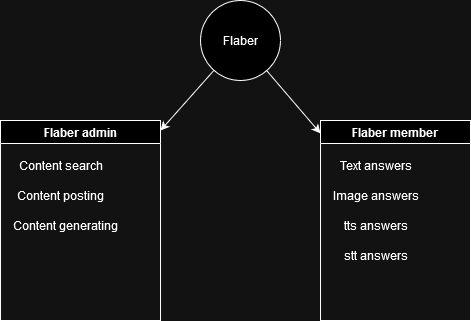

The diagram above was exported from draw.io. Its source (the exported page's mxGraphModel, read from the mxfile embedded in the PNG):
<mxGraphModel dx="1050" dy="558" grid="1" gridSize="10" guides="1" tooltips="1" connect="1" arrows="1" fold="1" page="1" pageScale="1" pageWidth="827" pageHeight="1169" math="0" shadow="0">
  <root>
    <mxCell id="0" />
    <mxCell id="1" parent="0" />
    <mxCell id="nftqvOAK8WW3iENx4ne5-3" value="Flaber admin" style="swimlane;whiteSpace=wrap;html=1;" parent="1" vertex="1">
      <mxGeometry x="170" y="270" width="160" height="200" as="geometry" />
    </mxCell>
    <mxCell id="nftqvOAK8WW3iENx4ne5-6" value="Content search" style="text;html=1;align=center;verticalAlign=middle;resizable=0;points=[];autosize=1;strokeColor=none;fillColor=none;" parent="nftqvOAK8WW3iENx4ne5-3" vertex="1">
      <mxGeometry x="10" y="30" width="100" height="30" as="geometry" />
    </mxCell>
    <mxCell id="nftqvOAK8WW3iENx4ne5-7" value="Content posting" style="text;html=1;align=center;verticalAlign=middle;resizable=0;points=[];autosize=1;strokeColor=none;fillColor=none;" parent="nftqvOAK8WW3iENx4ne5-3" vertex="1">
      <mxGeometry x="5" y="60" width="110" height="30" as="geometry" />
    </mxCell>
    <mxCell id="nftqvOAK8WW3iENx4ne5-12" value="Content generating" style="text;html=1;align=center;verticalAlign=middle;resizable=0;points=[];autosize=1;strokeColor=none;fillColor=none;" parent="nftqvOAK8WW3iENx4ne5-3" vertex="1">
      <mxGeometry x="5" y="90" width="120" height="30" as="geometry" />
    </mxCell>
    <mxCell id="nftqvOAK8WW3iENx4ne5-4" value="Flaber member" style="swimlane;whiteSpace=wrap;html=1;" parent="1" vertex="1">
      <mxGeometry x="490" y="270" width="150" height="200" as="geometry" />
    </mxCell>
    <mxCell id="nftqvOAK8WW3iENx4ne5-8" value="Text answers" style="text;html=1;align=center;verticalAlign=middle;resizable=0;points=[];autosize=1;strokeColor=none;fillColor=none;" parent="nftqvOAK8WW3iENx4ne5-4" vertex="1">
      <mxGeometry x="10" y="30" width="90" height="30" as="geometry" />
    </mxCell>
    <mxCell id="nftqvOAK8WW3iENx4ne5-9" value="Image answers" style="text;html=1;align=center;verticalAlign=middle;resizable=0;points=[];autosize=1;strokeColor=none;fillColor=none;" parent="nftqvOAK8WW3iENx4ne5-4" vertex="1">
      <mxGeometry x="5" y="60" width="100" height="30" as="geometry" />
    </mxCell>
    <mxCell id="nftqvOAK8WW3iENx4ne5-10" value="&lt;div&gt;tts answers&lt;/div&gt;" style="text;html=1;align=center;verticalAlign=middle;resizable=0;points=[];autosize=1;strokeColor=none;fillColor=none;" parent="nftqvOAK8WW3iENx4ne5-4" vertex="1">
      <mxGeometry x="15" y="90" width="80" height="30" as="geometry" />
    </mxCell>
    <mxCell id="nftqvOAK8WW3iENx4ne5-11" value="&lt;div&gt;stt answers&lt;/div&gt;" style="text;html=1;align=center;verticalAlign=middle;resizable=0;points=[];autosize=1;strokeColor=none;fillColor=none;" parent="nftqvOAK8WW3iENx4ne5-4" vertex="1">
      <mxGeometry x="15" y="120" width="80" height="30" as="geometry" />
    </mxCell>
    <mxCell id="nftqvOAK8WW3iENx4ne5-13" value="Flaber" style="ellipse;whiteSpace=wrap;html=1;aspect=fixed;" parent="1" vertex="1">
      <mxGeometry x="370" y="150" width="80" height="80" as="geometry" />
    </mxCell>
    <mxCell id="nftqvOAK8WW3iENx4ne5-14" value="" style="endArrow=classic;html=1;rounded=0;" parent="1" source="nftqvOAK8WW3iENx4ne5-13" target="nftqvOAK8WW3iENx4ne5-4" edge="1">
      <mxGeometry width="50" height="50" relative="1" as="geometry">
        <mxPoint x="390" y="390" as="sourcePoint" />
        <mxPoint x="440" y="340" as="targetPoint" />
      </mxGeometry>
    </mxCell>
    <mxCell id="nftqvOAK8WW3iENx4ne5-15" value="" style="endArrow=classic;html=1;rounded=0;" parent="1" source="nftqvOAK8WW3iENx4ne5-13" target="nftqvOAK8WW3iENx4ne5-3" edge="1">
      <mxGeometry width="50" height="50" relative="1" as="geometry">
        <mxPoint x="360" y="230" as="sourcePoint" />
        <mxPoint x="414" y="293" as="targetPoint" />
      </mxGeometry>
    </mxCell>
  </root>
</mxGraphModel>